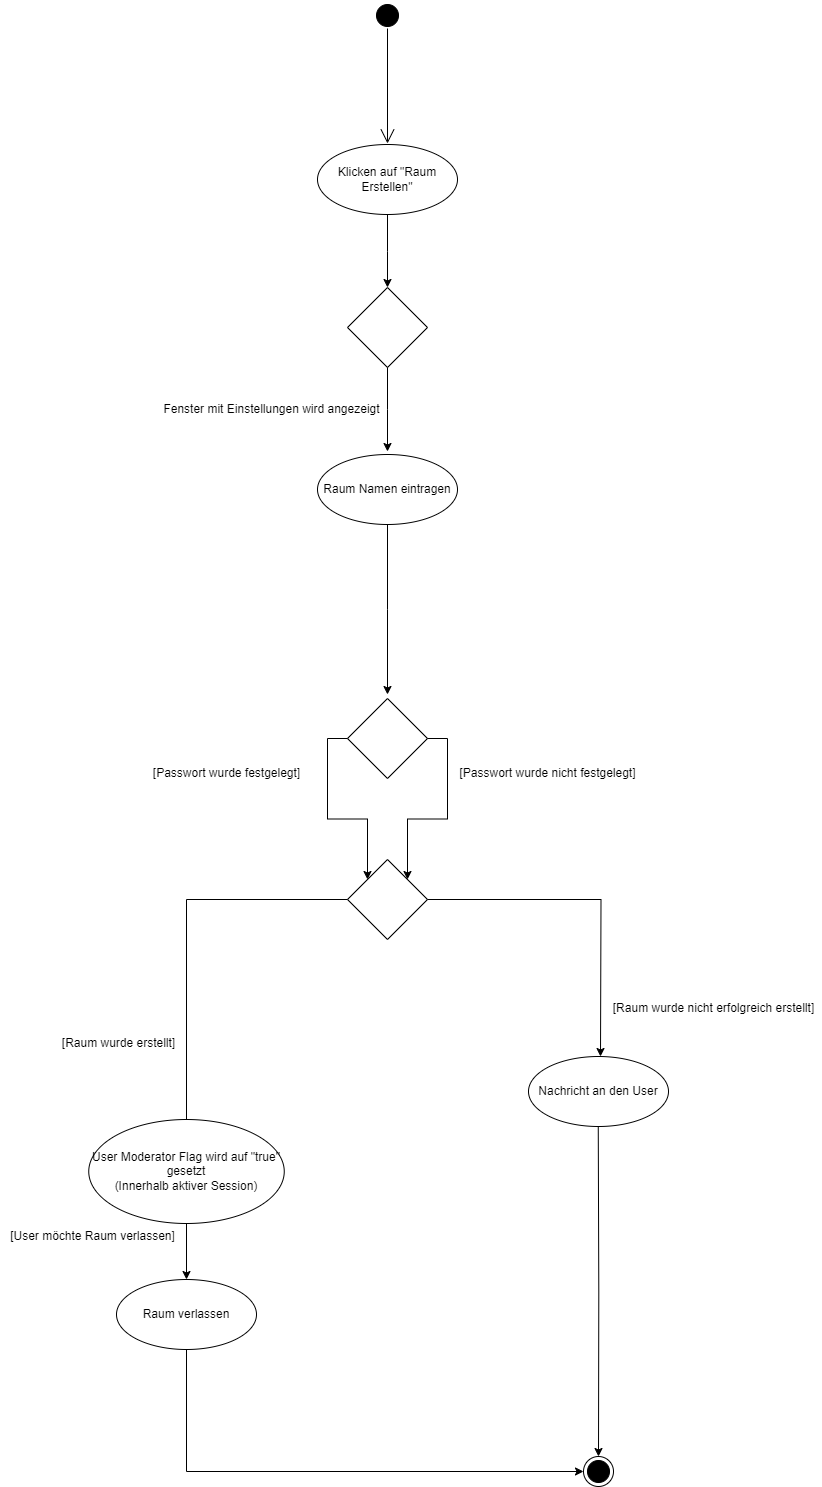

The diagram above was exported from draw.io. Its source (the exported page's mxGraphModel, read from the mxfile embedded in the PNG):
<mxGraphModel dx="1818" dy="838" grid="0" gridSize="10" guides="1" tooltips="1" connect="1" arrows="1" fold="1" page="0" pageScale="1" pageWidth="827" pageHeight="1169" background="#ffffff" math="0" shadow="0">
  <root>
    <mxCell id="0" />
    <mxCell id="1" parent="0" />
    <mxCell id="GDjz3-Cu_HXhJa4KRYtl-4" value="" style="endArrow=open;endFill=1;endSize=12;html=1;rounded=0;strokeColor=#000000;" parent="1" edge="1">
      <mxGeometry width="160" relative="1" as="geometry">
        <mxPoint x="240" y="65" as="sourcePoint" />
        <mxPoint x="240" y="180" as="targetPoint" />
      </mxGeometry>
    </mxCell>
    <mxCell id="GDjz3-Cu_HXhJa4KRYtl-5" value="" style="ellipse;html=1;shape=startState;fillColor=#000000;strokeColor=#000000;" parent="1" vertex="1">
      <mxGeometry x="225" y="37" width="30" height="30" as="geometry" />
    </mxCell>
    <mxCell id="GDjz3-Cu_HXhJa4KRYtl-9" value="" style="edgeStyle=orthogonalEdgeStyle;rounded=0;orthogonalLoop=1;jettySize=auto;html=1;strokeColor=#000000;" parent="1" source="GDjz3-Cu_HXhJa4KRYtl-7" target="GDjz3-Cu_HXhJa4KRYtl-8" edge="1">
      <mxGeometry relative="1" as="geometry">
        <Array as="points">
          <mxPoint x="240" y="288" />
          <mxPoint x="240" y="288" />
        </Array>
      </mxGeometry>
    </mxCell>
    <mxCell id="GDjz3-Cu_HXhJa4KRYtl-7" value="&lt;font color=&quot;#000000&quot;&gt;Klicken auf &quot;Raum Erstellen&quot;&lt;/font&gt;" style="ellipse;whiteSpace=wrap;html=1;strokeColor=#000000;align=center;fillColor=#ffffff;" parent="1" vertex="1">
      <mxGeometry x="170" y="181" width="140" height="70" as="geometry" />
    </mxCell>
    <mxCell id="GDjz3-Cu_HXhJa4KRYtl-8" value="" style="rhombus;whiteSpace=wrap;html=1;align=left;fillColor=#ffffff;strokeColor=#000000;" parent="1" vertex="1">
      <mxGeometry x="200" y="324" width="80" height="80" as="geometry" />
    </mxCell>
    <mxCell id="GDjz3-Cu_HXhJa4KRYtl-11" value="" style="edgeStyle=orthogonalEdgeStyle;rounded=0;orthogonalLoop=1;jettySize=auto;html=1;strokeColor=#000000;exitX=0.5;exitY=1;exitDx=0;exitDy=0;" parent="1" source="GDjz3-Cu_HXhJa4KRYtl-8" edge="1">
      <mxGeometry relative="1" as="geometry">
        <mxPoint x="240.99999999999977" y="452" as="sourcePoint" />
        <mxPoint x="240" y="488" as="targetPoint" />
      </mxGeometry>
    </mxCell>
    <mxCell id="GDjz3-Cu_HXhJa4KRYtl-23" value="Raum Namen eintragen" style="ellipse;whiteSpace=wrap;html=1;strokeColor=#000000;align=center;fillColor=#ffffff;fontColor=#000000;" parent="1" vertex="1">
      <mxGeometry x="170" y="491" width="140" height="70" as="geometry" />
    </mxCell>
    <mxCell id="GDjz3-Cu_HXhJa4KRYtl-24" value="Fenster mit Einstellungen wird angezeigt" style="text;html=1;align=center;verticalAlign=middle;resizable=0;points=[];autosize=1;strokeColor=none;fillColor=none;fontColor=#000000;" parent="1" vertex="1">
      <mxGeometry x="7" y="433" width="234" height="26" as="geometry" />
    </mxCell>
    <mxCell id="GDjz3-Cu_HXhJa4KRYtl-30" value="" style="rhombus;whiteSpace=wrap;html=1;align=left;fillColor=#ffffff;strokeColor=#000000;" parent="1" vertex="1">
      <mxGeometry x="200" y="896" width="80" height="80" as="geometry" />
    </mxCell>
    <mxCell id="GDjz3-Cu_HXhJa4KRYtl-31" value="" style="edgeStyle=orthogonalEdgeStyle;rounded=0;orthogonalLoop=1;jettySize=auto;html=1;strokeColor=#000000;exitX=0.5;exitY=1;exitDx=0;exitDy=0;entryX=0.5;entryY=0;entryDx=0;entryDy=0;" parent="1" source="GDjz3-Cu_HXhJa4KRYtl-23" edge="1">
      <mxGeometry relative="1" as="geometry">
        <mxPoint x="189" y="629" as="sourcePoint" />
        <mxPoint x="240" y="731" as="targetPoint" />
      </mxGeometry>
    </mxCell>
    <mxCell id="GDjz3-Cu_HXhJa4KRYtl-32" value="" style="edgeStyle=orthogonalEdgeStyle;rounded=0;orthogonalLoop=1;jettySize=auto;html=1;strokeColor=#000000;exitX=1;exitY=0.5;exitDx=0;exitDy=0;entryX=0.5;entryY=0;entryDx=0;entryDy=0;" parent="1" source="GDjz3-Cu_HXhJa4KRYtl-30" edge="1">
      <mxGeometry relative="1" as="geometry">
        <mxPoint x="239.66" y="976" as="sourcePoint" />
        <mxPoint x="453.0000000000002" y="1093" as="targetPoint" />
      </mxGeometry>
    </mxCell>
    <mxCell id="GDjz3-Cu_HXhJa4KRYtl-33" value="" style="edgeStyle=orthogonalEdgeStyle;rounded=0;orthogonalLoop=1;jettySize=auto;html=1;strokeColor=#000000;exitX=0;exitY=0.5;exitDx=0;exitDy=0;entryX=0.5;entryY=0;entryDx=0;entryDy=0;" parent="1" source="GDjz3-Cu_HXhJa4KRYtl-30" target="GDjz3-Cu_HXhJa4KRYtl-37" edge="1">
      <mxGeometry relative="1" as="geometry">
        <mxPoint x="553" y="946" as="sourcePoint" />
        <mxPoint x="37" y="1093" as="targetPoint" />
      </mxGeometry>
    </mxCell>
    <mxCell id="GDjz3-Cu_HXhJa4KRYtl-44" style="edgeStyle=orthogonalEdgeStyle;rounded=0;orthogonalLoop=1;jettySize=auto;html=1;exitX=0.5;exitY=1;exitDx=0;exitDy=0;strokeColor=#000000;entryX=0;entryY=0.5;entryDx=0;entryDy=0;" parent="1" source="GDjz3-Cu_HXhJa4KRYtl-37" target="GDjz3-Cu_HXhJa4KRYtl-49" edge="1">
      <mxGeometry relative="1" as="geometry">
        <mxPoint x="39" y="1472" as="targetPoint" />
      </mxGeometry>
    </mxCell>
    <mxCell id="GDjz3-Cu_HXhJa4KRYtl-37" value="Raum verlassen" style="ellipse;whiteSpace=wrap;html=1;strokeColor=#000000;align=center;fillColor=#ffffff;fontColor=#000000;" parent="1" vertex="1">
      <mxGeometry x="-31" y="1316" width="140" height="70" as="geometry" />
    </mxCell>
    <mxCell id="GDjz3-Cu_HXhJa4KRYtl-39" value="[Raum wurde erstellt]" style="text;html=1;align=center;verticalAlign=middle;resizable=0;points=[];autosize=1;strokeColor=none;fillColor=none;fontColor=#000000;" parent="1" vertex="1">
      <mxGeometry x="-95" y="1067" width="131" height="26" as="geometry" />
    </mxCell>
    <mxCell id="GDjz3-Cu_HXhJa4KRYtl-42" value="[Raum wurde nicht erfolgreich erstellt&lt;span style=&quot;background-color: initial;&quot;&gt;]&lt;/span&gt;" style="text;html=1;align=center;verticalAlign=middle;resizable=0;points=[];autosize=1;strokeColor=none;fillColor=none;fontColor=#000000;" parent="1" vertex="1">
      <mxGeometry x="456" y="1032" width="219" height="26" as="geometry" />
    </mxCell>
    <mxCell id="GDjz3-Cu_HXhJa4KRYtl-46" value="Nachricht an den User" style="ellipse;whiteSpace=wrap;html=1;strokeColor=#000000;align=center;fillColor=#ffffff;fontColor=#000000;" parent="1" vertex="1">
      <mxGeometry x="381" y="1093" width="140" height="70" as="geometry" />
    </mxCell>
    <mxCell id="GDjz3-Cu_HXhJa4KRYtl-47" style="edgeStyle=orthogonalEdgeStyle;rounded=0;orthogonalLoop=1;jettySize=auto;html=1;exitX=0.5;exitY=1;exitDx=0;exitDy=0;strokeColor=#000000;entryX=0.5;entryY=0;entryDx=0;entryDy=0;" parent="1" target="GDjz3-Cu_HXhJa4KRYtl-49" edge="1">
      <mxGeometry relative="1" as="geometry">
        <mxPoint x="451" y="1311" as="targetPoint" />
        <mxPoint x="450.76" y="1163" as="sourcePoint" />
        <Array as="points" />
      </mxGeometry>
    </mxCell>
    <mxCell id="GDjz3-Cu_HXhJa4KRYtl-49" value="" style="ellipse;html=1;shape=endState;fillColor=#000000;strokeColor=#000000;" parent="1" vertex="1">
      <mxGeometry x="436" y="1493" width="30" height="30" as="geometry" />
    </mxCell>
    <mxCell id="aPhD08VVN-GLMupBAZ3r-17" value="" style="rhombus;whiteSpace=wrap;html=1;align=left;fillColor=#ffffff;strokeColor=#000000;" parent="1" vertex="1">
      <mxGeometry x="200" y="735" width="80" height="80" as="geometry" />
    </mxCell>
    <mxCell id="aPhD08VVN-GLMupBAZ3r-20" value="" style="edgeStyle=orthogonalEdgeStyle;rounded=0;orthogonalLoop=1;jettySize=auto;html=1;strokeColor=#000000;exitX=1;exitY=0.5;exitDx=0;exitDy=0;entryX=1;entryY=0;entryDx=0;entryDy=0;" parent="1" source="aPhD08VVN-GLMupBAZ3r-17" target="GDjz3-Cu_HXhJa4KRYtl-30" edge="1">
      <mxGeometry relative="1" as="geometry">
        <mxPoint x="509" y="579" as="sourcePoint" />
        <mxPoint x="509" y="749" as="targetPoint" />
      </mxGeometry>
    </mxCell>
    <mxCell id="aPhD08VVN-GLMupBAZ3r-21" value="" style="edgeStyle=orthogonalEdgeStyle;rounded=0;orthogonalLoop=1;jettySize=auto;html=1;strokeColor=#000000;exitX=0;exitY=0.5;exitDx=0;exitDy=0;entryX=0;entryY=0;entryDx=0;entryDy=0;" parent="1" source="aPhD08VVN-GLMupBAZ3r-17" target="GDjz3-Cu_HXhJa4KRYtl-30" edge="1">
      <mxGeometry relative="1" as="geometry">
        <mxPoint x="566" y="581" as="sourcePoint" />
        <mxPoint x="566" y="751" as="targetPoint" />
      </mxGeometry>
    </mxCell>
    <mxCell id="aPhD08VVN-GLMupBAZ3r-22" value="[Passwort wurde nicht festgelegt]" style="text;html=1;align=center;verticalAlign=middle;resizable=0;points=[];autosize=1;strokeColor=none;fillColor=none;fontColor=#000000;" parent="1" vertex="1">
      <mxGeometry x="303" y="797" width="194" height="26" as="geometry" />
    </mxCell>
    <mxCell id="aPhD08VVN-GLMupBAZ3r-24" value="[Passwort wurde festgelegt]" style="text;html=1;align=center;verticalAlign=middle;resizable=0;points=[];autosize=1;strokeColor=none;fillColor=none;fontColor=#000000;" parent="1" vertex="1">
      <mxGeometry x="-4" y="797" width="165" height="26" as="geometry" />
    </mxCell>
    <mxCell id="wRuY_UTgKDF6SGAV0wB0-1" value="User Moderator Flag wird auf &quot;true&quot; gesetzt&lt;div&gt;(Innerhalb aktiver Session)&lt;/div&gt;" style="ellipse;whiteSpace=wrap;html=1;strokeColor=#000000;align=center;fillColor=#ffffff;fontColor=#000000;" parent="1" vertex="1">
      <mxGeometry x="-58.75" y="1156" width="195.5" height="104" as="geometry" />
    </mxCell>
    <mxCell id="wRuY_UTgKDF6SGAV0wB0-2" value="[User möchte Raum verlassen]" style="text;html=1;align=center;verticalAlign=middle;resizable=0;points=[];autosize=1;strokeColor=none;fillColor=none;fontColor=#000000;" parent="1" vertex="1">
      <mxGeometry x="-147" y="1260" width="183" height="26" as="geometry" />
    </mxCell>
  </root>
</mxGraphModel>